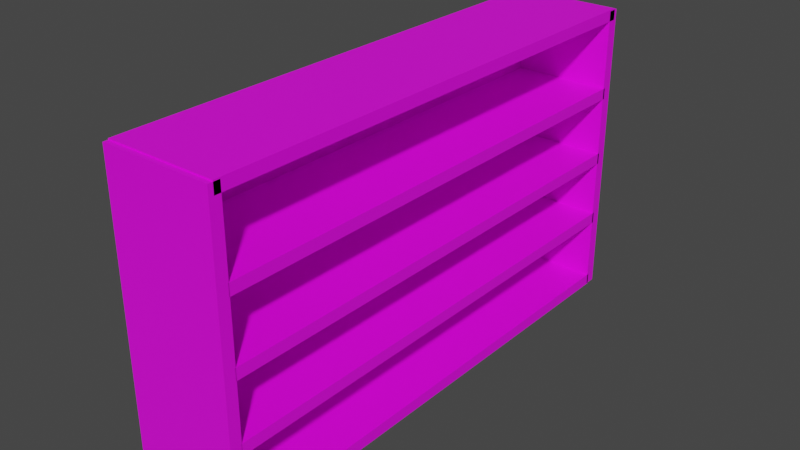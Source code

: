 # Source: tana.blend  (saved by Blender 3.2.14; exported with 4.5.12 LTS)
import bpy
from mathutils import Matrix  # noqa: F401  (used for matrix-valued properties, if any)

bpy.ops.wm.read_factory_settings(use_empty=True)
scene = bpy.context.scene
scene.name = 'Scene'

# ---- collections
col_collection = bpy.data.collections.new('Collection'); scene.collection.children.link(col_collection)

# ---- images (referenced by path relative to the original .blend; pixels are not part of the script)
import os
ASSET_DIR = os.environ.get("B2B_ASSET_DIR", "")  # directory of the original .blend (textures are referenced by path, not embedded)
HERE = os.path.dirname(os.path.abspath(__file__))  # packed textures are extracted next to this script under _unpacked/

def load_image(name, relpath, width, height, colorspace="sRGB"):
    """Load a texture the original file referenced (path relative to the .blend, or extracted next to this script)."""
    p = next((c for c in (os.path.join(HERE, relpath), os.path.join(ASSET_DIR, relpath)) if relpath and os.path.exists(c)), "")
    if p:
        img = bpy.data.images.load(p, check_existing=True)
        img.name = name
    else:  # same state as the original file: an image datablock whose file is absent (Cycles renders it pink)
        img = bpy.data.images.new(name, width, height)
        img.source = "FILE"
        img.filepath = "//" + (relpath or name)
    img.colorspace_settings.name = colorspace
    return img
img_o013_jpg = load_image('木目O013.jpg', '木目O013.jpg', 1024, 1024, 'sRGB')

# ---- materials (node trees are filled in below, after node groups)
mat_x = bpy.data.materials.new('マテリアル')
mat_x.use_transparent_shadow = False
mat_001 = bpy.data.materials.new('マテリアル.001')
mat_001.use_transparent_shadow = False

# ---- material node trees
mat_x.use_nodes = True; mat_x.node_tree.nodes.clear()
_N = mat_x.node_tree.nodes; _L = mat_x.node_tree.links
n0 = _N.new('ShaderNodeBsdfPrincipled'); n0.name = 'Principled BSDF'; n0.location = (10, 300)
n0.distribution = 'GGX'
n0.subsurface_method = 'RANDOM_WALK_SKIN'
n0.inputs[3].default_value = 1.45
n0.inputs[27].default_value = (0.0, 0.0, 0.0, 1.0)
n0.inputs[28].default_value = 1.0
n1 = _N.new('ShaderNodeOutputMaterial'); n1.name = 'Material Output'; n1.location = (300, 300)
n2 = _N.new('ShaderNodeTexImage'); n2.name = '画像テクスチャ'; n2.location = (-280, 260)
n2.image = img_o013_jpg
_L.new(n0.outputs[0], n1.inputs[0])
_L.new(n2.outputs[0], n0.inputs[0])
n1.is_active_output = True
mat_001.use_nodes = True; mat_001.node_tree.nodes.clear()
_N = mat_001.node_tree.nodes; _L = mat_001.node_tree.links
n0 = _N.new('ShaderNodeBsdfPrincipled'); n0.name = 'Principled BSDF'; n0.location = (10, 300)
n0.distribution = 'GGX'
n0.subsurface_method = 'RANDOM_WALK_SKIN'
n0.inputs[3].default_value = 1.45
n0.inputs[27].default_value = (0.0, 0.0, 0.0, 1.0)
n0.inputs[28].default_value = 1.0
n1 = _N.new('ShaderNodeOutputMaterial'); n1.name = 'Material Output'; n1.location = (300, 300)
n2 = _N.new('ShaderNodeTexImage'); n2.name = '画像テクスチャ'; n2.location = (-280, 260)
_L.new(n0.outputs[0], n1.inputs[0])
_L.new(n2.outputs[0], n0.inputs[0])
n1.is_active_output = True

# ---- world
world_world = bpy.data.worlds.new('World'); scene.world = world_world
world_world.use_nodes = True; world_world.node_tree.nodes.clear()
_N = world_world.node_tree.nodes; _L = world_world.node_tree.links
n0 = _N.new('ShaderNodeOutputWorld'); n0.name = 'World Output'; n0.location = (300, 300)
n1 = _N.new('ShaderNodeBackground'); n1.name = 'Background'; n1.location = (10, 300)
n1.inputs[0].default_value = (0.05088, 0.05088, 0.05088, 1.0)
_L.new(n1.outputs[0], n0.inputs[0])
n0.is_active_output = True
world_world.color = (0.05088, 0.05088, 0.05088)
world_world.use_sun_shadow = False
world_world.sun_shadow_jitter_overblur = 0.0

# ---- meshes
me_x = bpy.data.meshes.new('立方体')
me_x.from_pydata([(-1.0, -1.0, -1.0), (-1.0, -1.0, 1.0), (-1.0, 1.0, -1.0), (-1.0, 1.0, 1.0), (1.0, -1.0, -1.0), (1.0, -1.0, 1.0), (1.0, 1.0, -1.0), (1.0, 1.0, 1.0)], [], [(0, 1, 3, 2), (2, 3, 7, 6), (6, 7, 5, 4), (4, 5, 1, 0), (2, 6, 4, 0), (7, 3, 1, 5)])
_uv = me_x.uv_layers.new(name='UVマップ')
_uv.uv.foreach_set('vector', [0.375, 0.0, 0.625, 0.0, 0.625, 0.25, 0.375, 0.25, 0.375, 0.25, 0.625, 0.25, 0.625, 0.5, 0.375, 0.5, 0.375, 0.5, 0.625, 0.5, 0.625, 0.75, 0.375, 0.75, 0.375, 0.75, 0.625, 0.75, 0.625, 1.0, 0.375, 1.0, 0.125, 0.5, 0.375, 0.5, 0.375, 0.75, 0.125, 0.75, 0.625, 0.5, 0.875, 0.5, 0.875, 0.75, 0.625, 0.75])
me_x.materials.append(mat_x)
me_x.update()
me_001 = bpy.data.meshes.new('立方体.001')
me_001.from_pydata([(-1.0, -1.0, -1.0), (-1.0, -1.0, 1.0), (-1.0, 1.0, -1.0), (-1.0, 1.0, 1.0), (1.0, -1.0, -1.0), (1.0, -1.0, 1.0), (1.0, 1.0, -1.0), (1.0, 1.0, 1.0)], [], [(0, 1, 3, 2), (2, 3, 7, 6), (6, 7, 5, 4), (4, 5, 1, 0), (2, 6, 4, 0), (7, 3, 1, 5)])
_uv = me_001.uv_layers.new(name='UVマップ')
_uv.uv.foreach_set('vector', [0.375, 0.0, 0.625, 0.0, 0.625, 0.25, 0.375, 0.25, 0.375, 0.25, 0.625, 0.25, 0.625, 0.5, 0.375, 0.5, 0.375, 0.5, 0.625, 0.5, 0.625, 0.75, 0.375, 0.75, 0.375, 0.75, 0.625, 0.75, 0.625, 1.0, 0.375, 1.0, 0.125, 0.5, 0.375, 0.5, 0.375, 0.75, 0.125, 0.75, 0.625, 0.5, 0.875, 0.5, 0.875, 0.75, 0.625, 0.75])
me_001.materials.append(mat_001)
me_001.update()
me_002 = bpy.data.meshes.new('立方体.002')
me_002.from_pydata([(-1.0, -1.0, -1.0), (-1.0, -1.0, 1.0), (-1.0, 1.0, -1.0), (-1.0, 1.0, 1.0), (1.0, -1.0, -1.0), (1.0, -1.0, 1.0), (1.0, 1.0, -1.0), (1.0, 1.0, 1.0)], [], [(0, 1, 3, 2), (2, 3, 7, 6), (6, 7, 5, 4), (4, 5, 1, 0), (2, 6, 4, 0), (7, 3, 1, 5)])
_uv = me_002.uv_layers.new(name='UVマップ')
_uv.uv.foreach_set('vector', [0.375, 0.0, 0.625, 0.0, 0.625, 0.25, 0.375, 0.25, 0.375, 0.25, 0.625, 0.25, 0.625, 0.5, 0.375, 0.5, 0.375, 0.5, 0.625, 0.5, 0.625, 0.75, 0.375, 0.75, 0.375, 0.75, 0.625, 0.75, 0.625, 1.0, 0.375, 1.0, 0.125, 0.5, 0.375, 0.5, 0.375, 0.75, 0.125, 0.75, 0.625, 0.5, 0.875, 0.5, 0.875, 0.75, 0.625, 0.75])
me_002.materials.append(mat_x)
me_002.update()
me_003 = bpy.data.meshes.new('立方体.003')
me_003.from_pydata([(-1.0, -1.0, -1.0), (-1.0, -1.0, 1.0), (-1.0, 1.0, -1.0), (-1.0, 1.0, 1.0), (1.0, -1.0, -1.0), (1.0, -1.0, 1.0), (1.0, 1.0, -1.0), (1.0, 1.0, 1.0)], [], [(0, 1, 3, 2), (2, 3, 7, 6), (6, 7, 5, 4), (4, 5, 1, 0), (2, 6, 4, 0), (7, 3, 1, 5)])
_uv = me_003.uv_layers.new(name='UVマップ')
_uv.uv.foreach_set('vector', [0.375, 0.0, 0.625, 0.0, 0.625, 0.25, 0.375, 0.25, 0.375, 0.25, 0.625, 0.25, 0.625, 0.5, 0.375, 0.5, 0.375, 0.5, 0.625, 0.5, 0.625, 0.75, 0.375, 0.75, 0.375, 0.75, 0.625, 0.75, 0.625, 1.0, 0.375, 1.0, 0.125, 0.5, 0.375, 0.5, 0.375, 0.75, 0.125, 0.75, 0.625, 0.5, 0.875, 0.5, 0.875, 0.75, 0.625, 0.75])
me_003.materials.append(mat_x)
me_003.update()
me_004 = bpy.data.meshes.new('立方体.004')
me_004.from_pydata([(-1.0, -1.0, -1.0), (-1.0, -1.0, 1.0), (-1.0, 1.0, -1.0), (-1.0, 1.0, 1.0), (1.0, -1.0, -1.0), (1.0, -1.0, 1.0), (1.0, 1.0, -1.0), (1.0, 1.0, 1.0)], [], [(0, 1, 3, 2), (2, 3, 7, 6), (6, 7, 5, 4), (4, 5, 1, 0), (2, 6, 4, 0), (7, 3, 1, 5)])
_uv = me_004.uv_layers.new(name='UVマップ')
_uv.uv.foreach_set('vector', [0.375, 0.0, 0.625, 0.0, 0.625, 0.25, 0.375, 0.25, 0.375, 0.25, 0.625, 0.25, 0.625, 0.5, 0.375, 0.5, 0.375, 0.5, 0.625, 0.5, 0.625, 0.75, 0.375, 0.75, 0.375, 0.75, 0.625, 0.75, 0.625, 1.0, 0.375, 1.0, 0.125, 0.5, 0.375, 0.5, 0.375, 0.75, 0.125, 0.75, 0.625, 0.5, 0.875, 0.5, 0.875, 0.75, 0.625, 0.75])
me_004.materials.append(mat_x)
me_004.update()
me_005 = bpy.data.meshes.new('立方体.005')
me_005.from_pydata([(-1.0, -1.0, -1.0), (-1.0, -1.0, 1.0), (-1.0, 1.0, -1.0), (-1.0, 1.0, 1.0), (1.0, -1.0, -1.0), (1.0, -1.0, 1.0), (1.0, 1.0, -1.0), (1.0, 1.0, 1.0)], [], [(0, 1, 3, 2), (2, 3, 7, 6), (6, 7, 5, 4), (4, 5, 1, 0), (2, 6, 4, 0), (7, 3, 1, 5)])
_uv = me_005.uv_layers.new(name='UVマップ')
_uv.uv.foreach_set('vector', [0.375, 0.0, 0.625, 0.0, 0.625, 0.25, 0.375, 0.25, 0.375, 0.25, 0.625, 0.25, 0.625, 0.5, 0.375, 0.5, 0.375, 0.5, 0.625, 0.5, 0.625, 0.75, 0.375, 0.75, 0.375, 0.75, 0.625, 0.75, 0.625, 1.0, 0.375, 1.0, 0.125, 0.5, 0.375, 0.5, 0.375, 0.75, 0.125, 0.75, 0.625, 0.5, 0.875, 0.5, 0.875, 0.75, 0.625, 0.75])
me_005.materials.append(mat_x)
me_005.update()
me_006 = bpy.data.meshes.new('立方体.006')
me_006.from_pydata([(-1.0, -1.0, -1.0), (-1.0, -1.0, 1.0), (-1.0, 1.0, -1.0), (-1.0, 1.0, 1.0), (1.0, -1.0, -1.0), (1.0, -1.0, 1.0), (1.0, 1.0, -1.0), (1.0, 1.0, 1.0)], [], [(0, 1, 3, 2), (2, 3, 7, 6), (6, 7, 5, 4), (4, 5, 1, 0), (2, 6, 4, 0), (7, 3, 1, 5)])
_uv = me_006.uv_layers.new(name='UVマップ')
_uv.uv.foreach_set('vector', [0.375, 0.0, 0.625, 0.0, 0.625, 0.25, 0.375, 0.25, 0.375, 0.25, 0.625, 0.25, 0.625, 0.5, 0.375, 0.5, 0.375, 0.5, 0.625, 0.5, 0.625, 0.75, 0.375, 0.75, 0.375, 0.75, 0.625, 0.75, 0.625, 1.0, 0.375, 1.0, 0.125, 0.5, 0.375, 0.5, 0.375, 0.75, 0.125, 0.75, 0.625, 0.5, 0.875, 0.5, 0.875, 0.75, 0.625, 0.75])
me_006.materials.append(mat_x)
me_006.update()
me_007 = bpy.data.meshes.new('立方体.007')
me_007.from_pydata([(-1.0, -1.0, -1.0), (-1.0, -1.0, 1.0), (-1.0, 1.0, -1.0), (-1.0, 1.0, 1.0), (1.0, -1.0, -1.0), (1.0, -1.0, 1.0), (1.0, 1.0, -1.0), (1.0, 1.0, 1.0)], [], [(0, 1, 3, 2), (2, 3, 7, 6), (6, 7, 5, 4), (4, 5, 1, 0), (2, 6, 4, 0), (7, 3, 1, 5)])
_uv = me_007.uv_layers.new(name='UVマップ')
_uv.uv.foreach_set('vector', [0.375, 0.0, 0.625, 0.0, 0.625, 0.25, 0.375, 0.25, 0.375, 0.25, 0.625, 0.25, 0.625, 0.5, 0.375, 0.5, 0.375, 0.5, 0.625, 0.5, 0.625, 0.75, 0.375, 0.75, 0.375, 0.75, 0.625, 0.75, 0.625, 1.0, 0.375, 1.0, 0.125, 0.5, 0.375, 0.5, 0.375, 0.75, 0.125, 0.75, 0.625, 0.5, 0.875, 0.5, 0.875, 0.75, 0.625, 0.75])
me_007.materials.append(mat_x)
me_007.update()

# ---- objects
ob_x = bpy.data.objects.new('立方体', me_x)
ob_001 = bpy.data.objects.new('立方体.001', me_001)
ob_002 = bpy.data.objects.new('立方体.002', me_002)
ob_003 = bpy.data.objects.new('立方体.003', me_003)
ob_004 = bpy.data.objects.new('立方体.004', me_004)
ob_005 = bpy.data.objects.new('立方体.005', me_005)
ob_006 = bpy.data.objects.new('立方体.006', me_006)
ob_007 = bpy.data.objects.new('立方体.007', me_007)

# ---- transforms, parenting, visibility, modifiers, constraints
ob_x.location = (0.0, 0.0, -0.1043)
ob_x.scale = (1.925, 8.787, 0.2)
ob_001.location = (0.0, 0.0, 2.489)
ob_001.scale = (1.925, 8.787, 0.2)
ob_002.location = (0.0, 0.0, 4.862)
ob_002.scale = (1.925, 8.787, 0.2)
ob_003.location = (0.0, 0.0, 7.325)
ob_003.scale = (1.925, 8.787, 0.2)
ob_004.location = (0.0, 0.0, 10.12)
ob_004.scale = (1.925, 9.0, 0.2)
ob_005.location = (0.0, -8.972, 5.001)
ob_005.scale = (1.925, 0.2, 5.276)
ob_006.location = (0.0, 8.911, 5.001)
ob_006.scale = (1.925, 0.2, 5.276)
ob_007.location = (-1.743, 0.0, 5.059)
ob_007.scale = (0.2, 9.0, -5.131)

# ---- collection membership
col_collection.objects.link(ob_x)
col_collection.objects.link(ob_001)
col_collection.objects.link(ob_002)
col_collection.objects.link(ob_003)
col_collection.objects.link(ob_004)
col_collection.objects.link(ob_005)
col_collection.objects.link(ob_006)
col_collection.objects.link(ob_007)

# ---- scene / render settings (as saved in the file)
scene.frame_start = 1; scene.frame_end = 250; scene.frame_set(1)
scene.render.engine = 'BLENDER_EEVEE_NEXT'
scene.cycles.sampling_pattern = 'TABULATED_SOBOL'
scene.cycles.use_light_tree = False
scene.view_settings.view_transform = 'Filmic'
bpy.context.view_layer.update()

# ---- added for rendering (the .blend has no active camera and no usable light): camera, sun
cam_auto = bpy.data.cameras.new('AutoCamera')
cam_auto.lens = 50.0
cam_auto.sensor_width = 36.0
cam_auto.clip_end = 1000.0
ob_auto_camera = bpy.data.objects.new('AutoCamera', cam_auto)
scene.collection.objects.link(ob_auto_camera)
ob_auto_camera.location = (19.8814, -23.899, 20.9211)
ob_auto_camera.rotation_euler = (1.09748, -7.21219e-08, 0.694738)
scene.camera = ob_auto_camera
light_auto_sun = bpy.data.lights.new('AutoSun', 'SUN')
light_auto_sun.energy = 3.0
light_auto_sun.angle = 0.0523599
ob_auto_sun = bpy.data.objects.new('AutoSun', light_auto_sun)
scene.collection.objects.link(ob_auto_sun)
ob_auto_sun.rotation_euler = (0.872665, 0.174533, 0.523599)
bpy.context.view_layer.update()
